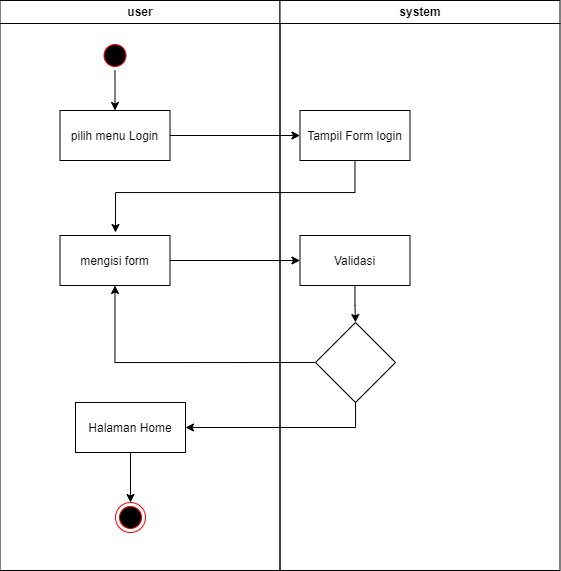

The diagram above was exported from draw.io. Its source (the exported page's mxGraphModel, read from the mxfile embedded in the PNG):
<mxGraphModel dx="473" dy="705" grid="1" gridSize="10" guides="1" tooltips="1" connect="1" arrows="1" fold="1" page="1" pageScale="1" pageWidth="1169" pageHeight="826" background="#ffffff" math="0" shadow="0">
  <root>
    <mxCell id="0" />
    <mxCell id="1" parent="0" />
    <mxCell id="2" value="user" style="swimlane;whiteSpace=wrap" parent="1" vertex="1">
      <mxGeometry x="164.5" y="128" width="280" height="570" as="geometry" />
    </mxCell>
    <mxCell id="Vu26YWIjYdNz32l_EF_T-42" style="edgeStyle=orthogonalEdgeStyle;rounded=0;orthogonalLoop=1;jettySize=auto;html=1;entryX=0.5;entryY=0;entryDx=0;entryDy=0;" edge="1" parent="2" source="5" target="7">
      <mxGeometry relative="1" as="geometry" />
    </mxCell>
    <mxCell id="5" value="" style="ellipse;shape=startState;fillColor=#000000;strokeColor=#ff0000;" parent="2" vertex="1">
      <mxGeometry x="100" y="40" width="30" height="30" as="geometry" />
    </mxCell>
    <mxCell id="7" value="pilih menu Login" style="" parent="2" vertex="1">
      <mxGeometry x="60" y="110" width="110" height="50" as="geometry" />
    </mxCell>
    <mxCell id="8" value="mengisi form" style="" parent="2" vertex="1">
      <mxGeometry x="60" y="235" width="110" height="50" as="geometry" />
    </mxCell>
    <mxCell id="Vu26YWIjYdNz32l_EF_T-53" style="edgeStyle=orthogonalEdgeStyle;rounded=0;orthogonalLoop=1;jettySize=auto;html=1;entryX=0.5;entryY=0;entryDx=0;entryDy=0;" edge="1" parent="2" source="10" target="Vu26YWIjYdNz32l_EF_T-51">
      <mxGeometry relative="1" as="geometry" />
    </mxCell>
    <mxCell id="10" value="Halaman Home" style="" parent="2" vertex="1">
      <mxGeometry x="75.5" y="402" width="110" height="50" as="geometry" />
    </mxCell>
    <mxCell id="Vu26YWIjYdNz32l_EF_T-51" value="" style="ellipse;html=1;shape=endState;fillColor=#000000;strokeColor=#ff0000;" vertex="1" parent="2">
      <mxGeometry x="115.5" y="502" width="30" height="30" as="geometry" />
    </mxCell>
    <mxCell id="3" value="system" style="swimlane;whiteSpace=wrap;startSize=23;" parent="1" vertex="1">
      <mxGeometry x="444.5" y="128" width="280" height="570" as="geometry" />
    </mxCell>
    <mxCell id="15" value="Tampil Form login" style="" parent="3" vertex="1">
      <mxGeometry x="20" y="110" width="110" height="50" as="geometry" />
    </mxCell>
    <mxCell id="Vu26YWIjYdNz32l_EF_T-48" style="edgeStyle=orthogonalEdgeStyle;rounded=0;orthogonalLoop=1;jettySize=auto;html=1;entryX=0.5;entryY=0;entryDx=0;entryDy=0;" edge="1" parent="3" source="18" target="Vu26YWIjYdNz32l_EF_T-47">
      <mxGeometry relative="1" as="geometry" />
    </mxCell>
    <mxCell id="18" value="Validasi" style="" parent="3" vertex="1">
      <mxGeometry x="20" y="235" width="110" height="50" as="geometry" />
    </mxCell>
    <mxCell id="Vu26YWIjYdNz32l_EF_T-47" value="" style="rhombus;whiteSpace=wrap;html=1;" vertex="1" parent="3">
      <mxGeometry x="35.5" y="322" width="80" height="80" as="geometry" />
    </mxCell>
    <mxCell id="Vu26YWIjYdNz32l_EF_T-43" style="edgeStyle=orthogonalEdgeStyle;rounded=0;orthogonalLoop=1;jettySize=auto;html=1;entryX=0;entryY=0.5;entryDx=0;entryDy=0;" edge="1" parent="1" source="7" target="15">
      <mxGeometry relative="1" as="geometry" />
    </mxCell>
    <mxCell id="Vu26YWIjYdNz32l_EF_T-45" style="edgeStyle=orthogonalEdgeStyle;rounded=0;orthogonalLoop=1;jettySize=auto;html=1;" edge="1" parent="1" source="15">
      <mxGeometry relative="1" as="geometry">
        <mxPoint x="280" y="360" as="targetPoint" />
        <Array as="points">
          <mxPoint x="520" y="320" />
          <mxPoint x="280" y="320" />
        </Array>
      </mxGeometry>
    </mxCell>
    <mxCell id="Vu26YWIjYdNz32l_EF_T-46" style="edgeStyle=orthogonalEdgeStyle;rounded=0;orthogonalLoop=1;jettySize=auto;html=1;entryX=0;entryY=0.5;entryDx=0;entryDy=0;" edge="1" parent="1" source="8" target="18">
      <mxGeometry relative="1" as="geometry" />
    </mxCell>
    <mxCell id="Vu26YWIjYdNz32l_EF_T-49" style="edgeStyle=orthogonalEdgeStyle;rounded=0;orthogonalLoop=1;jettySize=auto;html=1;exitX=0;exitY=0.5;exitDx=0;exitDy=0;entryX=0.5;entryY=1;entryDx=0;entryDy=0;" edge="1" parent="1" source="Vu26YWIjYdNz32l_EF_T-47" target="8">
      <mxGeometry relative="1" as="geometry" />
    </mxCell>
    <mxCell id="Vu26YWIjYdNz32l_EF_T-50" style="edgeStyle=orthogonalEdgeStyle;rounded=0;orthogonalLoop=1;jettySize=auto;html=1;entryX=1;entryY=0.5;entryDx=0;entryDy=0;" edge="1" parent="1" source="Vu26YWIjYdNz32l_EF_T-47" target="10">
      <mxGeometry relative="1" as="geometry">
        <Array as="points">
          <mxPoint x="520" y="555" />
        </Array>
      </mxGeometry>
    </mxCell>
  </root>
</mxGraphModel>